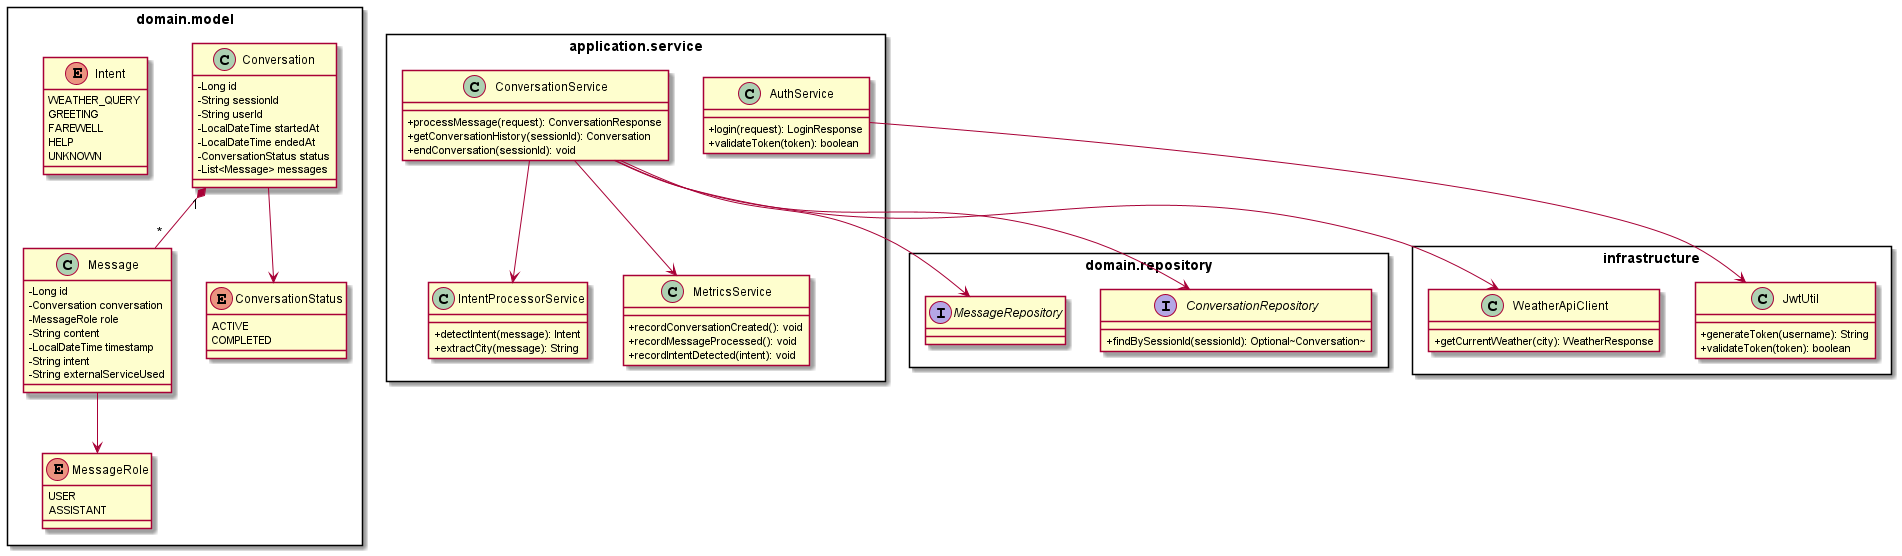

The diagram above was rendered by PlantUML. Its source (embedded in the PNG):
@startuml class-diagram
skinparam classAttributeIconSize 0
skinparam packageStyle rectangle

' === DOMAIN MODEL ===
package "domain.model" {
    class Conversation {
        -Long id
        -String sessionId
        -String userId
        -LocalDateTime startedAt
        -LocalDateTime endedAt
        -ConversationStatus status
        -List<Message> messages
    }
    
    class Message {
        -Long id
        -Conversation conversation
        -MessageRole role
        -String content
        -LocalDateTime timestamp
        -String intent
        -String externalServiceUsed
    }
    
    enum ConversationStatus {
        ACTIVE
        COMPLETED
    }
    
    enum MessageRole {
        USER
        ASSISTANT
    }
    
    enum Intent {
        WEATHER_QUERY
        GREETING
        FAREWELL
        HELP
        UNKNOWN
    }
    
    Conversation "1" *-- "*" Message
    Conversation --> ConversationStatus
    Message --> MessageRole
}

' === REPOSITORIES ===
package "domain.repository" {
    interface ConversationRepository {
        +findBySessionId(sessionId): Optional~Conversation~
    }
    
    interface MessageRepository {
    }
}

' === SERVICES ===
package "application.service" {
    class ConversationService {
        +processMessage(request): ConversationResponse
        +getConversationHistory(sessionId): Conversation
        +endConversation(sessionId): void
    }
    
    class IntentProcessorService {
        +detectIntent(message): Intent
        +extractCity(message): String
    }
    
    class MetricsService {
        +recordConversationCreated(): void
        +recordMessageProcessed(): void
        +recordIntentDetected(intent): void
    }
    
    class AuthService {
        +login(request): LoginResponse
        +validateToken(token): boolean
    }
}

' === INFRASTRUCTURE ===
package "infrastructure" {
    class WeatherApiClient {
        +getCurrentWeather(city): WeatherResponse
    }
    
    class JwtUtil {
        +generateToken(username): String
        +validateToken(token): boolean
    }
}

' === RELATIONSHIPS ===
ConversationService --> ConversationRepository
ConversationService --> MessageRepository
ConversationService --> IntentProcessorService
ConversationService --> MetricsService
ConversationService --> WeatherApiClient
AuthService --> JwtUtil

@enduml